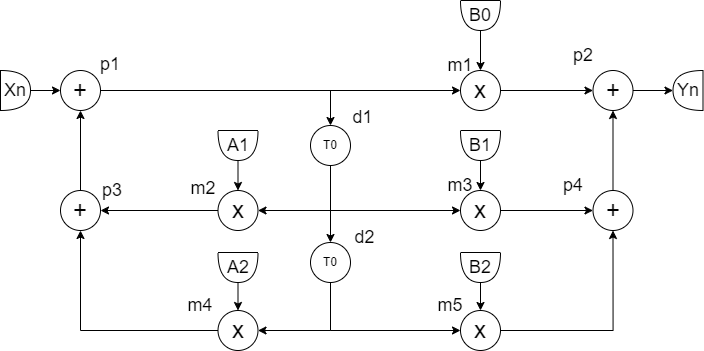

The diagram above was exported from draw.io. Its source (the exported page's mxGraphModel, read from the mxfile embedded in the PNG):
<mxGraphModel dx="1134" dy="661" grid="1" gridSize="10" guides="1" tooltips="1" connect="1" arrows="1" fold="1" page="1" pageScale="1" pageWidth="850" pageHeight="1100" math="0" shadow="0">
  <root>
    <mxCell id="0" />
    <mxCell id="1" parent="0" />
    <mxCell id="2" style="edgeStyle=orthogonalEdgeStyle;rounded=0;orthogonalLoop=1;jettySize=auto;html=1;exitX=1;exitY=0.5;exitDx=0;exitDy=0;entryX=0;entryY=0.5;entryDx=0;entryDy=0;fontSize=18;" edge="1" source="4" target="6" parent="1">
      <mxGeometry relative="1" as="geometry" />
    </mxCell>
    <mxCell id="3" style="edgeStyle=orthogonalEdgeStyle;rounded=0;orthogonalLoop=1;jettySize=auto;html=1;exitX=1;exitY=0.5;exitDx=0;exitDy=0;entryX=0;entryY=0.5;entryDx=0;entryDy=0;strokeColor=#000000;fontSize=18;endArrow=classic;endFill=1;" edge="1" source="4" target="44" parent="1">
      <mxGeometry relative="1" as="geometry" />
    </mxCell>
    <mxCell id="4" value="&lt;font style=&quot;font-size: 24px;&quot;&gt;+&lt;/font&gt;" style="ellipse;whiteSpace=wrap;html=1;aspect=fixed;" vertex="1" parent="1">
      <mxGeometry x="120" y="80" width="40" height="40" as="geometry" />
    </mxCell>
    <mxCell id="5" style="edgeStyle=orthogonalEdgeStyle;rounded=0;orthogonalLoop=1;jettySize=auto;html=1;exitX=1;exitY=0.5;exitDx=0;exitDy=0;entryX=0;entryY=0.5;entryDx=0;entryDy=0;fontSize=18;" edge="1" source="6" target="12" parent="1">
      <mxGeometry relative="1" as="geometry" />
    </mxCell>
    <mxCell id="6" value="&lt;font style=&quot;font-size: 24px;&quot;&gt;x&lt;/font&gt;" style="ellipse;whiteSpace=wrap;html=1;aspect=fixed;" vertex="1" parent="1">
      <mxGeometry x="520" y="80" width="40" height="40" as="geometry" />
    </mxCell>
    <mxCell id="7" style="edgeStyle=orthogonalEdgeStyle;rounded=0;orthogonalLoop=1;jettySize=auto;html=1;exitX=0.5;exitY=0;exitDx=0;exitDy=0;entryX=0.5;entryY=1;entryDx=0;entryDy=0;fontSize=18;" edge="1" source="8" target="4" parent="1">
      <mxGeometry relative="1" as="geometry" />
    </mxCell>
    <mxCell id="8" value="&lt;font style=&quot;font-size: 24px;&quot;&gt;+&lt;/font&gt;" style="ellipse;whiteSpace=wrap;html=1;aspect=fixed;" vertex="1" parent="1">
      <mxGeometry x="120" y="200" width="40" height="40" as="geometry" />
    </mxCell>
    <mxCell id="9" style="edgeStyle=orthogonalEdgeStyle;rounded=0;orthogonalLoop=1;jettySize=auto;html=1;exitX=0.5;exitY=0;exitDx=0;exitDy=0;entryX=0.5;entryY=1;entryDx=0;entryDy=0;fontSize=18;" edge="1" source="10" target="12" parent="1">
      <mxGeometry relative="1" as="geometry" />
    </mxCell>
    <mxCell id="10" value="&lt;font style=&quot;font-size: 24px;&quot;&gt;+&lt;/font&gt;" style="ellipse;whiteSpace=wrap;html=1;aspect=fixed;" vertex="1" parent="1">
      <mxGeometry x="652.5" y="200" width="40" height="40" as="geometry" />
    </mxCell>
    <mxCell id="11" style="edgeStyle=orthogonalEdgeStyle;rounded=0;orthogonalLoop=1;jettySize=auto;html=1;exitX=1;exitY=0.5;exitDx=0;exitDy=0;entryX=1;entryY=0.5;entryDx=0;entryDy=0;entryPerimeter=0;fontSize=18;" edge="1" source="12" target="30" parent="1">
      <mxGeometry relative="1" as="geometry" />
    </mxCell>
    <mxCell id="12" value="&lt;font style=&quot;font-size: 24px;&quot;&gt;+&lt;/font&gt;" style="ellipse;whiteSpace=wrap;html=1;aspect=fixed;" vertex="1" parent="1">
      <mxGeometry x="652.5" y="80" width="40" height="40" as="geometry" />
    </mxCell>
    <mxCell id="13" style="edgeStyle=orthogonalEdgeStyle;rounded=0;orthogonalLoop=1;jettySize=auto;html=1;exitX=1;exitY=0.5;exitDx=0;exitDy=0;entryX=0;entryY=0.5;entryDx=0;entryDy=0;fontSize=18;" edge="1" source="14" target="10" parent="1">
      <mxGeometry relative="1" as="geometry" />
    </mxCell>
    <mxCell id="14" value="&lt;font style=&quot;font-size: 24px;&quot;&gt;x&lt;/font&gt;" style="ellipse;whiteSpace=wrap;html=1;aspect=fixed;" vertex="1" parent="1">
      <mxGeometry x="520" y="200" width="40" height="40" as="geometry" />
    </mxCell>
    <mxCell id="15" style="edgeStyle=orthogonalEdgeStyle;rounded=0;orthogonalLoop=1;jettySize=auto;html=1;exitX=1;exitY=0.5;exitDx=0;exitDy=0;entryX=0.5;entryY=1;entryDx=0;entryDy=0;fontSize=18;" edge="1" source="16" target="10" parent="1">
      <mxGeometry relative="1" as="geometry" />
    </mxCell>
    <mxCell id="16" value="&lt;font style=&quot;font-size: 24px;&quot;&gt;x&lt;/font&gt;" style="ellipse;whiteSpace=wrap;html=1;aspect=fixed;" vertex="1" parent="1">
      <mxGeometry x="520" y="320" width="40" height="40" as="geometry" />
    </mxCell>
    <mxCell id="17" style="edgeStyle=orthogonalEdgeStyle;rounded=0;orthogonalLoop=1;jettySize=auto;html=1;exitX=0;exitY=0.5;exitDx=0;exitDy=0;entryX=0.5;entryY=1;entryDx=0;entryDy=0;fontSize=18;" edge="1" source="18" target="8" parent="1">
      <mxGeometry relative="1" as="geometry" />
    </mxCell>
    <mxCell id="18" value="&lt;font style=&quot;font-size: 24px;&quot;&gt;x&lt;/font&gt;" style="ellipse;whiteSpace=wrap;html=1;aspect=fixed;" vertex="1" parent="1">
      <mxGeometry x="277.5" y="320" width="40" height="40" as="geometry" />
    </mxCell>
    <mxCell id="19" style="edgeStyle=orthogonalEdgeStyle;rounded=0;orthogonalLoop=1;jettySize=auto;html=1;exitX=0;exitY=0.5;exitDx=0;exitDy=0;entryX=1;entryY=0.5;entryDx=0;entryDy=0;fontSize=18;" edge="1" source="46" target="8" parent="1">
      <mxGeometry relative="1" as="geometry" />
    </mxCell>
    <mxCell id="20" style="edgeStyle=orthogonalEdgeStyle;rounded=0;orthogonalLoop=1;jettySize=auto;html=1;exitX=1;exitY=0.5;exitDx=0;exitDy=0;exitPerimeter=0;entryX=0.5;entryY=0;entryDx=0;entryDy=0;fontSize=18;" edge="1" source="21" target="46" parent="1">
      <mxGeometry relative="1" as="geometry" />
    </mxCell>
    <mxCell id="21" value="&lt;font style=&quot;font-size: 18px;&quot;&gt;A1&lt;/font&gt;" style="shape=or;whiteSpace=wrap;html=1;fontSize=12;direction=south;" vertex="1" parent="1">
      <mxGeometry x="277.5" y="140" width="40" height="30" as="geometry" />
    </mxCell>
    <mxCell id="22" style="edgeStyle=orthogonalEdgeStyle;rounded=0;orthogonalLoop=1;jettySize=auto;html=1;exitX=1;exitY=0.5;exitDx=0;exitDy=0;exitPerimeter=0;entryX=0.5;entryY=0;entryDx=0;entryDy=0;fontSize=18;" edge="1" source="23" target="18" parent="1">
      <mxGeometry relative="1" as="geometry" />
    </mxCell>
    <mxCell id="23" value="&lt;font style=&quot;font-size: 18px;&quot;&gt;A2&lt;/font&gt;" style="shape=or;whiteSpace=wrap;html=1;fontSize=12;direction=south;" vertex="1" parent="1">
      <mxGeometry x="277.5" y="262" width="40" height="30" as="geometry" />
    </mxCell>
    <mxCell id="24" style="edgeStyle=orthogonalEdgeStyle;rounded=0;orthogonalLoop=1;jettySize=auto;html=1;exitX=1;exitY=0.5;exitDx=0;exitDy=0;exitPerimeter=0;entryX=0.5;entryY=0;entryDx=0;entryDy=0;fontSize=18;" edge="1" source="25" target="16" parent="1">
      <mxGeometry relative="1" as="geometry" />
    </mxCell>
    <mxCell id="25" value="&lt;font style=&quot;font-size: 18px;&quot;&gt;B2&lt;/font&gt;" style="shape=or;whiteSpace=wrap;html=1;fontSize=12;direction=south;" vertex="1" parent="1">
      <mxGeometry x="520" y="262" width="40" height="30" as="geometry" />
    </mxCell>
    <mxCell id="26" style="edgeStyle=orthogonalEdgeStyle;rounded=0;orthogonalLoop=1;jettySize=auto;html=1;exitX=1;exitY=0.5;exitDx=0;exitDy=0;exitPerimeter=0;entryX=0.5;entryY=0;entryDx=0;entryDy=0;fontSize=18;" edge="1" source="27" target="14" parent="1">
      <mxGeometry relative="1" as="geometry" />
    </mxCell>
    <mxCell id="27" value="&lt;font style=&quot;font-size: 18px;&quot;&gt;B1&lt;/font&gt;" style="shape=or;whiteSpace=wrap;html=1;fontSize=12;direction=south;" vertex="1" parent="1">
      <mxGeometry x="520" y="140" width="40" height="30" as="geometry" />
    </mxCell>
    <mxCell id="28" style="edgeStyle=orthogonalEdgeStyle;rounded=0;orthogonalLoop=1;jettySize=auto;html=1;exitX=1;exitY=0.5;exitDx=0;exitDy=0;exitPerimeter=0;entryX=0.5;entryY=0;entryDx=0;entryDy=0;fontSize=18;" edge="1" source="29" target="6" parent="1">
      <mxGeometry relative="1" as="geometry" />
    </mxCell>
    <mxCell id="29" value="&lt;font style=&quot;font-size: 18px;&quot;&gt;B0&lt;/font&gt;" style="shape=or;whiteSpace=wrap;html=1;fontSize=12;direction=south;" vertex="1" parent="1">
      <mxGeometry x="520" y="10" width="40" height="30" as="geometry" />
    </mxCell>
    <mxCell id="30" value="&lt;font style=&quot;font-size: 18px;&quot;&gt;Yn&lt;/font&gt;" style="shape=or;whiteSpace=wrap;html=1;fontSize=12;direction=west;" vertex="1" parent="1">
      <mxGeometry x="732.5" y="80" width="30" height="40" as="geometry" />
    </mxCell>
    <mxCell id="31" style="edgeStyle=orthogonalEdgeStyle;rounded=0;orthogonalLoop=1;jettySize=auto;html=1;exitX=1;exitY=0.5;exitDx=0;exitDy=0;exitPerimeter=0;entryX=0;entryY=0.5;entryDx=0;entryDy=0;fontSize=18;" edge="1" source="32" target="4" parent="1">
      <mxGeometry relative="1" as="geometry" />
    </mxCell>
    <mxCell id="32" value="&lt;font style=&quot;font-size: 18px;&quot;&gt;Xn&lt;/font&gt;" style="shape=or;whiteSpace=wrap;html=1;fontSize=12;direction=east;" vertex="1" parent="1">
      <mxGeometry x="60" y="80" width="30" height="40" as="geometry" />
    </mxCell>
    <mxCell id="33" value="p1" style="text;html=1;strokeColor=none;fillColor=none;align=center;verticalAlign=middle;whiteSpace=wrap;rounded=0;fontSize=18;" vertex="1" parent="1">
      <mxGeometry x="140" y="59" width="60" height="30" as="geometry" />
    </mxCell>
    <mxCell id="34" value="p3" style="text;html=1;strokeColor=none;fillColor=none;align=center;verticalAlign=middle;whiteSpace=wrap;rounded=0;fontSize=18;" vertex="1" parent="1">
      <mxGeometry x="142" y="185" width="60" height="30" as="geometry" />
    </mxCell>
    <mxCell id="35" value="m4" style="text;html=1;strokeColor=none;fillColor=none;align=center;verticalAlign=middle;whiteSpace=wrap;rounded=0;fontSize=18;" vertex="1" parent="1">
      <mxGeometry x="230" y="300" width="60" height="30" as="geometry" />
    </mxCell>
    <mxCell id="36" value="m3" style="text;html=1;strokeColor=none;fillColor=none;align=center;verticalAlign=middle;whiteSpace=wrap;rounded=0;fontSize=18;" vertex="1" parent="1">
      <mxGeometry x="490" y="180" width="60" height="30" as="geometry" />
    </mxCell>
    <mxCell id="37" value="m5" style="text;html=1;strokeColor=none;fillColor=none;align=center;verticalAlign=middle;whiteSpace=wrap;rounded=0;fontSize=18;" vertex="1" parent="1">
      <mxGeometry x="480" y="300" width="60" height="30" as="geometry" />
    </mxCell>
    <mxCell id="38" value="p4" style="text;html=1;strokeColor=none;fillColor=none;align=center;verticalAlign=middle;whiteSpace=wrap;rounded=0;fontSize=18;" vertex="1" parent="1">
      <mxGeometry x="602.5" y="180" width="60" height="30" as="geometry" />
    </mxCell>
    <mxCell id="39" value="p2" style="text;html=1;strokeColor=none;fillColor=none;align=center;verticalAlign=middle;whiteSpace=wrap;rounded=0;fontSize=18;" vertex="1" parent="1">
      <mxGeometry x="612.5" y="50" width="60" height="30" as="geometry" />
    </mxCell>
    <mxCell id="40" value="m1" style="text;html=1;strokeColor=none;fillColor=none;align=center;verticalAlign=middle;whiteSpace=wrap;rounded=0;fontSize=18;" vertex="1" parent="1">
      <mxGeometry x="490" y="60" width="60" height="30" as="geometry" />
    </mxCell>
    <mxCell id="41" style="edgeStyle=orthogonalEdgeStyle;rounded=0;orthogonalLoop=1;jettySize=auto;html=1;exitX=1;exitY=0.5;exitDx=0;exitDy=0;entryX=1;entryY=0.5;entryDx=0;entryDy=0;strokeColor=#000000;fontSize=18;endArrow=classic;endFill=1;" edge="1" source="44" target="46" parent="1">
      <mxGeometry relative="1" as="geometry" />
    </mxCell>
    <mxCell id="42" style="edgeStyle=orthogonalEdgeStyle;rounded=0;orthogonalLoop=1;jettySize=auto;html=1;exitX=1;exitY=0.5;exitDx=0;exitDy=0;entryX=0;entryY=0.5;entryDx=0;entryDy=0;strokeColor=#000000;fontSize=18;endArrow=classic;endFill=1;" edge="1" source="44" target="14" parent="1">
      <mxGeometry relative="1" as="geometry" />
    </mxCell>
    <mxCell id="43" style="edgeStyle=orthogonalEdgeStyle;rounded=0;orthogonalLoop=1;jettySize=auto;html=1;exitX=1;exitY=0.5;exitDx=0;exitDy=0;entryX=0;entryY=0.5;entryDx=0;entryDy=0;strokeColor=#000000;fontSize=18;endArrow=classic;endFill=1;" edge="1" source="44" target="50" parent="1">
      <mxGeometry relative="1" as="geometry" />
    </mxCell>
    <mxCell id="44" value="T0" style="ellipse;whiteSpace=wrap;html=1;aspect=fixed;direction=south;" vertex="1" parent="1">
      <mxGeometry x="370" y="135" width="40" height="40" as="geometry" />
    </mxCell>
    <mxCell id="45" value="d1" style="text;html=1;strokeColor=none;fillColor=none;align=center;verticalAlign=middle;whiteSpace=wrap;rounded=0;fontSize=18;" vertex="1" parent="1">
      <mxGeometry x="410" y="112" width="25" height="30" as="geometry" />
    </mxCell>
    <mxCell id="46" value="&lt;font style=&quot;font-size: 24px;&quot;&gt;x&lt;/font&gt;" style="ellipse;whiteSpace=wrap;html=1;aspect=fixed;" vertex="1" parent="1">
      <mxGeometry x="277.5" y="200" width="40" height="40" as="geometry" />
    </mxCell>
    <mxCell id="47" value="m2" style="text;html=1;strokeColor=none;fillColor=none;align=center;verticalAlign=middle;whiteSpace=wrap;rounded=0;fontSize=18;" vertex="1" parent="1">
      <mxGeometry x="233" y="183" width="60" height="30" as="geometry" />
    </mxCell>
    <mxCell id="48" style="edgeStyle=orthogonalEdgeStyle;rounded=0;orthogonalLoop=1;jettySize=auto;html=1;exitX=1;exitY=0.5;exitDx=0;exitDy=0;entryX=1;entryY=0.5;entryDx=0;entryDy=0;strokeColor=#000000;fontSize=18;endArrow=classic;endFill=1;" edge="1" source="50" target="18" parent="1">
      <mxGeometry relative="1" as="geometry" />
    </mxCell>
    <mxCell id="49" style="edgeStyle=orthogonalEdgeStyle;rounded=0;orthogonalLoop=1;jettySize=auto;html=1;exitX=1;exitY=0.5;exitDx=0;exitDy=0;entryX=0;entryY=0.5;entryDx=0;entryDy=0;strokeColor=#000000;fontSize=18;endArrow=classic;endFill=1;" edge="1" source="50" target="16" parent="1">
      <mxGeometry relative="1" as="geometry" />
    </mxCell>
    <mxCell id="50" value="T0" style="ellipse;whiteSpace=wrap;html=1;aspect=fixed;direction=south;" vertex="1" parent="1">
      <mxGeometry x="370" y="252" width="40" height="40" as="geometry" />
    </mxCell>
    <mxCell id="51" value="d2" style="text;html=1;strokeColor=none;fillColor=none;align=center;verticalAlign=middle;whiteSpace=wrap;rounded=0;fontSize=18;" vertex="1" parent="1">
      <mxGeometry x="410" y="232" width="29" height="30" as="geometry" />
    </mxCell>
  </root>
</mxGraphModel>